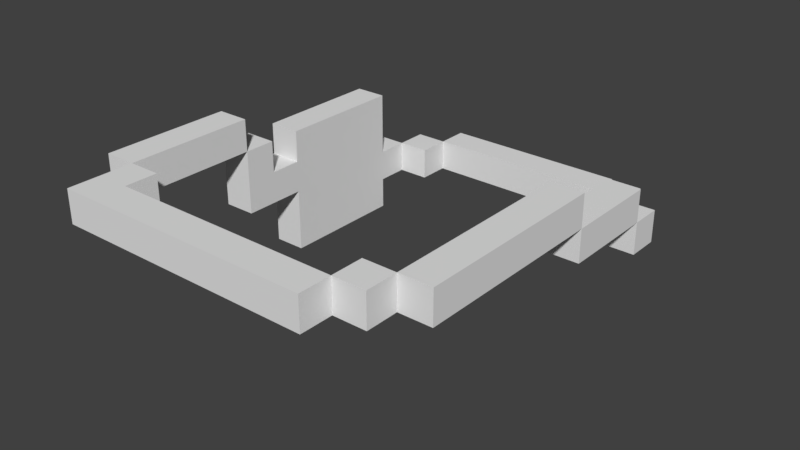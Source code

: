 # Source: Berserker_s_EyePatch.blend  (saved by Blender 2.79.0; exported with 4.5.12 LTS)
import bpy
from mathutils import Matrix  # noqa: F401  (used for matrix-valued properties, if any)

bpy.ops.wm.read_factory_settings(use_empty=True)
scene = bpy.context.scene
scene.name = 'Scene'

# ---- collections
col_collection_1 = bpy.data.collections.new('Collection 1'); scene.collection.children.link(col_collection_1)
col_collection_2 = bpy.data.collections.new('Collection 2'); scene.collection.children.link(col_collection_2)
col_collection_3 = bpy.data.collections.new('Collection 3'); scene.collection.children.link(col_collection_3)
col_collection_4 = bpy.data.collections.new('Collection 4'); scene.collection.children.link(col_collection_4)
col_collection_5 = bpy.data.collections.new('Collection 5'); scene.collection.children.link(col_collection_5)
col_collection_6 = bpy.data.collections.new('Collection 6'); scene.collection.children.link(col_collection_6)
col_collection_7 = bpy.data.collections.new('Collection 7'); scene.collection.children.link(col_collection_7)
col_collection_8 = bpy.data.collections.new('Collection 8'); scene.collection.children.link(col_collection_8)
col_collection_9 = bpy.data.collections.new('Collection 9'); scene.collection.children.link(col_collection_9)
col_collection_10 = bpy.data.collections.new('Collection 10'); scene.collection.children.link(col_collection_10)
col_collection_11 = bpy.data.collections.new('Collection 11'); scene.collection.children.link(col_collection_11)
col_collection_12 = bpy.data.collections.new('Collection 12'); scene.collection.children.link(col_collection_12)
col_collection_13 = bpy.data.collections.new('Collection 13'); scene.collection.children.link(col_collection_13)
col_collection_14 = bpy.data.collections.new('Collection 14'); scene.collection.children.link(col_collection_14)
col_collection_15 = bpy.data.collections.new('Collection 15'); scene.collection.children.link(col_collection_15)
col_collection_16 = bpy.data.collections.new('Collection 16'); scene.collection.children.link(col_collection_16)
col_collection_17 = bpy.data.collections.new('Collection 17'); scene.collection.children.link(col_collection_17)
col_collection_18 = bpy.data.collections.new('Collection 18'); scene.collection.children.link(col_collection_18)
col_collection_19 = bpy.data.collections.new('Collection 19'); scene.collection.children.link(col_collection_19)
col_collection_20 = bpy.data.collections.new('Collection 20'); scene.collection.children.link(col_collection_20)

# ---- world
world_world = bpy.data.worlds.new('World'); scene.world = world_world
world_world.color = (0.05088, 0.05088, 0.05088)
world_world.use_sun_shadow = False
world_world.sun_shadow_jitter_overblur = 0.0
world_world.cycles.sampling_method = 'MANUAL'

# ---- meshes
me_berserker_s_eyepatch = bpy.data.meshes.new("Berserker's EyePatch")
me_berserker_s_eyepatch.from_pydata([(-0.2844, 0.2196, -0.1507), (-0.2844, 0.2196, -0.1007), (-0.2344, 0.2196, -0.1007), (-0.2344, 0.2196, -0.1507), (-0.2844, 0.2696, -0.1007), (-0.2844, 0.2696, -0.05072), (-0.2344, 0.2696, -0.05072), (-0.2344, 0.2696, -0.1007), (-0.2344, 0.3196, -0.1007), (-0.2344, 0.3196, -0.05072), (-0.1844, 0.3196, -0.05072), (-0.1844, 0.3196, -0.1007), (-0.1844, 0.3696, -0.1007), (-0.1844, 0.3696, -0.05072), (-0.1344, 0.3696, -0.05072), (-0.1344, 0.3696, -0.1007), (-0.08445, 0.3696, -0.05072), (-0.08445, 0.3696, -0.1007), (-0.03445, 0.3696, -0.05072), (-0.03445, 0.3696, -0.1007), (0.01555, 0.3696, -0.05072), (0.01555, 0.3696, -0.1007), (0.06555, 0.3696, -0.05072), (0.06555, 0.3696, -0.1007), (0.1156, 0.3696, -0.05072), (0.1156, 0.3696, -0.1007), (0.1156, 0.3196, -0.1007), (0.1156, 0.3196, -0.05072), (0.1656, 0.3196, -0.05072), (0.1656, 0.3196, -0.1007), (-0.2844, 0.2196, -0.05072), (-0.2844, 0.2196, -0.0007162), (-0.2344, 0.2196, -0.0007162), (-0.2344, 0.2196, -0.05072), (0.1656, 0.2696, -0.05072), (0.1656, 0.2696, -0.0007162), (0.2156, 0.2696, -0.0007162), (0.2156, 0.2696, -0.05072), (0.2156, 0.2196, -0.05072), (0.2156, 0.2196, -0.0007162), (0.2656, 0.2196, -0.0007162), (0.2656, 0.2196, -0.05072), (-0.2844, 0.2196, 0.04928), (-0.2344, 0.2196, 0.04928), (-0.2844, -0.03036, -0.0007162), (-0.2844, -0.03036, 0.04928), (-0.2344, -0.03036, 0.04928), (-0.2344, -0.03036, -0.0007162), (0.2156, 0.1696, -0.0007162), (0.2156, 0.1696, 0.04928), (0.2656, 0.1696, 0.04928), (0.2656, 0.1696, -0.0007162), (-0.2844, -0.08036, 0.04928), (-0.2844, -0.08036, 0.09928), (-0.2344, -0.08036, 0.09928), (-0.2344, -0.08036, 0.04928), (-0.2344, -0.2804, 0.04928), (-0.2344, -0.2804, 0.09928), (-0.1844, -0.2804, 0.09928), (-0.1844, -0.2804, 0.04928), (-0.1844, -0.3304, 0.04928), (-0.1844, -0.3304, 0.09928), (-0.1344, -0.3304, 0.09928), (-0.1344, -0.3304, 0.04928), (-0.08445, -0.3304, 0.09928), (-0.08445, -0.3304, 0.04928), (-0.03445, -0.3304, 0.09928), (-0.03445, -0.3304, 0.04928), (0.01555, -0.3304, 0.09928), (0.01555, -0.3304, 0.04928), (0.06555, -0.3304, 0.09928), (0.06555, -0.3304, 0.04928), (0.1156, -0.3304, 0.09928), (0.1156, -0.3304, 0.04928), (0.1656, -0.3304, 0.09928), (0.1656, -0.3304, 0.04928), (0.1656, -0.2804, 0.04928), (0.1656, -0.2804, 0.09928), (0.2156, -0.2804, 0.09928), (0.2156, -0.2804, 0.04928), (0.2156, 0.01964, 0.04928), (0.2156, 0.01964, 0.09928), (0.2656, 0.01964, 0.09928), (0.2656, 0.01964, 0.04928), (-0.2844, 0.01964, -0.1507), (-0.2344, 0.01964, -0.1507), (-0.2344, 0.01964, -0.1007), (-0.2844, 0.01964, -0.1007), (-0.2344, 0.01964, -0.05072), (-0.2844, 0.01964, -0.05072), (-0.1844, 0.2696, -0.1007), (-0.1844, 0.2696, -0.05072), (-0.1344, 0.3196, -0.1007), (-0.1344, 0.3196, -0.05072), (-0.08445, 0.3196, -0.1007), (-0.08445, 0.3196, -0.05072), (-0.03445, 0.3196, -0.1007), (-0.03445, 0.3196, -0.05072), (0.01555, 0.3196, -0.1007), (0.01555, 0.3196, -0.05072), (0.06555, 0.3196, -0.1007), (0.06555, 0.3196, -0.05072), (0.1156, 0.2696, -0.1007), (0.1656, 0.2696, -0.1007), (0.1156, 0.2696, -0.05072), (-0.2844, -0.08036, -0.05072), (-0.2344, -0.08036, -0.05072), (-0.2344, -0.08036, -0.0007162), (-0.2844, -0.08036, -0.0007162), (0.1656, 0.2196, -0.05072), (0.1656, 0.2196, -0.0007162), (0.2156, 0.1696, -0.05072), (0.2656, 0.1696, -0.05072), (-0.2844, 0.01964, -0.0007162), (-0.2344, 0.01964, -0.0007162), (-0.2344, 0.01964, 0.04928), (-0.2844, 0.01964, 0.04928), (0.2156, 0.01964, -0.0007162), (0.2656, 0.01964, -0.0007162), (-0.2844, -0.2804, 0.04928), (-0.2844, -0.2804, 0.09928), (-0.2344, -0.3804, 0.04928), (-0.1844, -0.3804, 0.04928), (-0.1844, -0.3804, 0.09928), (-0.2344, -0.3804, 0.09928), (-0.1344, -0.3804, 0.04928), (-0.1344, -0.3804, 0.09928), (-0.08445, -0.3804, 0.04928), (-0.08445, -0.3804, 0.09928), (-0.03445, -0.3804, 0.04928), (-0.03445, -0.3804, 0.09928), (0.01555, -0.3804, 0.04928), (0.01555, -0.3804, 0.09928), (0.06555, -0.3804, 0.04928), (0.06555, -0.3804, 0.09928), (0.1156, -0.3804, 0.04928), (0.1156, -0.3804, 0.09928), (0.1656, -0.3804, 0.04928), (0.1656, -0.3804, 0.09928), (0.2156, -0.3304, 0.04928), (0.2156, -0.3304, 0.09928), (0.2656, -0.2804, 0.04928), (0.2656, -0.2804, 0.09928), (-0.2844, 0.1696, -0.1507), (-0.2844, 0.1696, -0.1007), (-0.2844, 0.1196, -0.1507), (-0.2844, 0.1196, -0.1007), (-0.2844, 0.06964, -0.1507), (-0.2844, 0.06964, -0.1007), (-0.2844, 0.1696, -0.05072), (-0.2844, 0.1196, -0.05072), (-0.2844, 0.06964, -0.05072), (-0.2844, 0.1696, -0.0007162), (-0.2844, 0.1196, -0.0007162), (-0.2844, 0.06964, -0.0007162), (-0.2844, -0.03036, -0.05072), (-0.2844, 0.1696, 0.04928), (-0.2844, 0.1196, 0.04928), (-0.2844, 0.06964, 0.04928), (0.2156, 0.1196, -0.0007162), (0.2156, 0.1196, 0.04928), (0.2156, 0.06964, -0.0007162), (0.2156, 0.06964, 0.04928), (-0.2844, -0.1304, 0.04928), (-0.2844, -0.1304, 0.09928), (-0.2844, -0.1804, 0.04928), (-0.2844, -0.1804, 0.09928), (-0.2844, -0.2304, 0.04928), (-0.2844, -0.2304, 0.09928), (-0.2344, -0.3304, 0.04928), (-0.2344, -0.3304, 0.09928), (0.2156, -0.03036, 0.04928), (0.2156, -0.03036, 0.09928), (0.2156, -0.08036, 0.04928), (0.2156, -0.08036, 0.09928), (0.2156, -0.1304, 0.04928), (0.2156, -0.1304, 0.09928), (0.2156, -0.1804, 0.04928), (0.2156, -0.1804, 0.09928), (0.2156, -0.2304, 0.04928), (0.2156, -0.2304, 0.09928), (-0.2344, 0.1696, -0.1007), (-0.2344, 0.1696, -0.1507), (-0.2344, 0.1196, -0.1007), (-0.2344, 0.1196, -0.1507), (-0.2344, 0.06964, -0.1007), (-0.2344, 0.06964, -0.1507), (-0.2344, 0.1696, -0.05072), (-0.2344, 0.1196, -0.05072), (-0.2344, 0.06964, -0.05072), (-0.2344, 0.1696, -0.0007162), (-0.2344, 0.1196, -0.0007162), (-0.2344, 0.06964, -0.0007162), (-0.2344, -0.03036, -0.05072), (-0.2344, 0.1696, 0.04928), (-0.2344, 0.1196, 0.04928), (-0.2344, 0.06964, 0.04928), (0.2656, 0.1196, 0.04928), (0.2656, 0.1196, -0.0007162), (0.2656, 0.06964, 0.04928), (0.2656, 0.06964, -0.0007162), (-0.2344, -0.1304, 0.09928), (-0.2344, -0.1304, 0.04928), (-0.2344, -0.1804, 0.09928), (-0.2344, -0.1804, 0.04928), (-0.2344, -0.2304, 0.09928), (-0.2344, -0.2304, 0.04928), (0.2656, -0.03036, 0.09928), (0.2656, -0.03036, 0.04928), (0.2656, -0.08036, 0.09928), (0.2656, -0.08036, 0.04928), (0.2656, -0.1304, 0.09928), (0.2656, -0.1304, 0.04928), (0.2656, -0.1804, 0.09928), (0.2656, -0.1804, 0.04928), (0.2656, -0.2304, 0.09928), (0.2656, -0.2304, 0.04928)], [], [(0, 1, 2, 3), (4, 5, 6, 7), (8, 9, 10, 11), (12, 13, 14, 15), (15, 14, 16, 17), (17, 16, 18, 19), (19, 18, 20, 21), (21, 20, 22, 23), (23, 22, 24, 25), (26, 27, 28, 29), (30, 31, 32, 33), (34, 35, 36, 37), (38, 39, 40, 41), (31, 42, 43, 32), (44, 45, 46, 47), (48, 49, 50, 51), (52, 53, 54, 55), (56, 57, 58, 59), (60, 61, 62, 63), (63, 62, 64, 65), (65, 64, 66, 67), (67, 66, 68, 69), (69, 68, 70, 71), (71, 70, 72, 73), (73, 72, 74, 75), (76, 77, 78, 79), (80, 81, 82, 83), (84, 85, 86, 87), (87, 86, 88, 89), (7, 90, 91, 6), (11, 92, 93, 10), (92, 94, 95, 93), (94, 96, 97, 95), (96, 98, 99, 97), (98, 100, 101, 99), (100, 26, 27, 101), (102, 103, 34, 104), (105, 106, 107, 108), (109, 38, 39, 110), (111, 112, 51, 48), (113, 114, 115, 116), (108, 107, 55, 52), (117, 118, 83, 80), (119, 56, 57, 120), (121, 122, 123, 124), (122, 125, 126, 123), (125, 127, 128, 126), (127, 129, 130, 128), (129, 131, 132, 130), (131, 133, 134, 132), (133, 135, 136, 134), (135, 137, 138, 136), (75, 139, 140, 74), (79, 141, 142, 78), (0, 143, 144, 1), (143, 145, 146, 144), (145, 147, 148, 146), (147, 84, 87, 148), (4, 1, 30, 5), (1, 144, 149, 30), (144, 146, 150, 149), (146, 148, 151, 150), (148, 87, 89, 151), (8, 7, 6, 9), (12, 11, 10, 13), (26, 102, 104, 27), (30, 149, 152, 31), (149, 150, 153, 152), (150, 151, 154, 153), (151, 89, 113, 154), (89, 155, 44, 113), (155, 105, 108, 44), (34, 109, 110, 35), (38, 111, 48, 39), (31, 152, 156, 42), (152, 153, 157, 156), (153, 154, 158, 157), (154, 113, 116, 158), (44, 108, 52, 45), (48, 159, 160, 49), (159, 161, 162, 160), (161, 117, 80, 162), (52, 163, 164, 53), (163, 165, 166, 164), (165, 167, 168, 166), (167, 119, 120, 168), (56, 169, 170, 57), (169, 121, 124, 170), (76, 75, 74, 77), (80, 171, 172, 81), (171, 173, 174, 172), (173, 175, 176, 174), (175, 177, 178, 176), (177, 179, 180, 178), (179, 79, 78, 180), (3, 2, 181, 182), (182, 181, 183, 184), (184, 183, 185, 186), (186, 185, 86, 85), (7, 6, 33, 2), (2, 33, 187, 181), (181, 187, 188, 183), (183, 188, 189, 185), (185, 189, 88, 86), (11, 10, 91, 90), (25, 24, 27, 26), (29, 28, 34, 103), (33, 32, 190, 187), (187, 190, 191, 188), (188, 191, 192, 189), (189, 192, 114, 88), (88, 114, 47, 193), (193, 47, 107, 106), (37, 36, 39, 38), (41, 40, 51, 112), (32, 43, 194, 190), (190, 194, 195, 191), (191, 195, 196, 192), (192, 196, 115, 114), (47, 46, 55, 107), (51, 50, 197, 198), (198, 197, 199, 200), (200, 199, 83, 118), (55, 54, 201, 202), (202, 201, 203, 204), (204, 203, 205, 206), (206, 205, 57, 56), (59, 58, 61, 60), (75, 74, 138, 137), (79, 78, 140, 139), (83, 82, 207, 208), (208, 207, 209, 210), (210, 209, 211, 212), (212, 211, 213, 214), (214, 213, 215, 216), (216, 215, 142, 141), (0, 3, 182, 143), (143, 182, 184, 145), (145, 184, 186, 147), (147, 186, 85, 84), (4, 7, 2, 1), (8, 11, 90, 7), (12, 15, 92, 11), (15, 17, 94, 92), (17, 19, 96, 94), (19, 21, 98, 96), (21, 23, 100, 98), (23, 25, 26, 100), (26, 29, 103, 102), (89, 88, 193, 155), (155, 193, 106, 105), (34, 37, 38, 109), (38, 41, 112, 111), (48, 51, 198, 159), (159, 198, 200, 161), (161, 200, 118, 117), (52, 55, 202, 163), (163, 202, 204, 165), (165, 204, 206, 167), (167, 206, 56, 119), (56, 59, 60, 169), (169, 60, 122, 121), (60, 63, 125, 122), (63, 65, 127, 125), (65, 67, 129, 127), (67, 69, 131, 129), (69, 71, 133, 131), (71, 73, 135, 133), (73, 75, 137, 135), (76, 79, 139, 75), (80, 83, 208, 171), (171, 208, 210, 173), (173, 210, 212, 175), (175, 212, 214, 177), (177, 214, 216, 179), (179, 216, 141, 79), (5, 30, 33, 6), (9, 6, 91, 10), (13, 10, 93, 14), (14, 93, 95, 16), (16, 95, 97, 18), (18, 97, 99, 20), (20, 99, 101, 22), (22, 101, 27, 24), (27, 104, 34, 28), (113, 44, 47, 114), (35, 110, 39, 36), (39, 48, 51, 40), (42, 156, 194, 43), (156, 157, 195, 194), (157, 158, 196, 195), (158, 116, 115, 196), (45, 52, 55, 46), (49, 160, 197, 50), (160, 162, 199, 197), (162, 80, 83, 199), (53, 164, 201, 54), (164, 166, 203, 201), (166, 168, 205, 203), (168, 120, 57, 205), (57, 170, 61, 58), (170, 124, 123, 61), (61, 123, 126, 62), (62, 126, 128, 64), (64, 128, 130, 66), (66, 130, 132, 68), (68, 132, 134, 70), (70, 134, 136, 72), (72, 136, 138, 74), (77, 74, 140, 78), (81, 172, 207, 82), (172, 174, 209, 207), (174, 176, 211, 209), (176, 178, 213, 211), (178, 180, 215, 213), (180, 78, 142, 215)])
_ca = me_berserker_s_eyepatch.color_attributes.new('Col', 'BYTE_COLOR', 'CORNER')
_ca.data.foreach_set('color', [0.2542, 0.003347, 0.0, 1.0, 0.2542, 0.003347, 0.0, 1.0, 0.2542, 0.003347, 0.0, 1.0, 0.2542, 0.003347, 0.0, 1.0, 0.3663, 0.03689, 0.0, 1.0, 0.3663, 0.03689, 0.0, 1.0, 0.3663, 0.03689, 0.0, 1.0, 0.3663, 0.03689, 0.0, 1.0, 0.3663, 0.03689, 0.0, 1.0, 0.3663, 0.03689, 0.0, 1.0, 0.3663, 0.03689, 0.0, 1.0, 0.3663, 0.03689, 0.0, 1.0, 0.3663, 0.03689, 0.0, 1.0, 0.3663, 0.03689, 0.0, 1.0, 0.3663, 0.03689, 0.0, 1.0, 0.3663, 0.03689, 0.0, 1.0, 0.3663, 0.03689, 0.0, 1.0, 0.3663, 0.03689, 0.0, 1.0, 0.3663, 0.03689, 0.0, 1.0, 0.3663, 0.03689, 0.0, 1.0, 0.3663, 0.03689, 0.0, 1.0, 0.3663, 0.03689, 0.0, 1.0, 0.3663, 0.03689, 0.0, 1.0, 0.3663, 0.03689, 0.0, 1.0, 0.3663, 0.03689, 0.0, 1.0, 0.3663, 0.03689, 0.0, 1.0, 0.3663, 0.03689, 0.0, 1.0, 0.3663, 0.03689, 0.0, 1.0, 0.3663, 0.03689, 0.0, 1.0, 0.3663, 0.03689, 0.0, 1.0, 0.3663, 0.03689, 0.0, 1.0, 0.3663, 0.03689, 0.0, 1.0, 0.3663, 0.03689, 0.0, 1.0, 0.3663, 0.03689, 0.0, 1.0, 0.3663, 0.03689, 0.0, 1.0, 0.3663, 0.03689, 0.0, 1.0, 0.3663, 0.03689, 0.0, 1.0, 0.3663, 0.03689, 0.0, 1.0, 0.3663, 0.03689, 0.0, 1.0, 0.3663, 0.03689, 0.0, 1.0, 0.3663, 0.03689, 0.0, 1.0, 0.3663, 0.03689, 0.0, 1.0, 0.3663, 0.03689, 0.0, 1.0, 0.3663, 0.03689, 0.0, 1.0, 0.3663, 0.03689, 0.0, 1.0, 0.3663, 0.03689, 0.0, 1.0, 0.3663, 0.03689, 0.0, 1.0, 0.3663, 0.03689, 0.0, 1.0, 0.3663, 0.03689, 0.0, 1.0, 0.3663, 0.03689, 0.0, 1.0, 0.3663, 0.03689, 0.0, 1.0, 0.3663, 0.03689, 0.0, 1.0, 0.2542, 0.003347, 0.0, 1.0, 0.2542, 0.003347, 0.0, 1.0, 0.2542, 0.003347, 0.0, 1.0, 0.2542, 0.003347, 0.0, 1.0, 0.3663, 0.03689, 0.0, 1.0, 0.3663, 0.03689, 0.0, 1.0, 0.3663, 0.03689, 0.0, 1.0, 0.3663, 0.03689, 0.0, 1.0, 0.3663, 0.03689, 0.0, 1.0, 0.3663, 0.03689, 0.0, 1.0, 0.3663, 0.03689, 0.0, 1.0, 0.3663, 0.03689, 0.0, 1.0, 0.3663, 0.03689, 0.0, 1.0, 0.3663, 0.03689, 0.0, 1.0, 0.3663, 0.03689, 0.0, 1.0, 0.3663, 0.03689, 0.0, 1.0, 0.3663, 0.03689, 0.0, 1.0, 0.3663, 0.03689, 0.0, 1.0, 0.3663, 0.03689, 0.0, 1.0, 0.3663, 0.03689, 0.0, 1.0, 0.3663, 0.03689, 0.0, 1.0, 0.3663, 0.03689, 0.0, 1.0, 0.3663, 0.03689, 0.0, 1.0, 0.3663, 0.03689, 0.0, 1.0, 0.3663, 0.03689, 0.0, 1.0, 0.3663, 0.03689, 0.0, 1.0, 0.3663, 0.03689, 0.0, 1.0, 0.3663, 0.03689, 0.0, 1.0, 0.3663, 0.03689, 0.0, 1.0, 0.3663, 0.03689, 0.0, 1.0, 0.3663, 0.03689, 0.0, 1.0, 0.3663, 0.03689, 0.0, 1.0, 0.3663, 0.03689, 0.0, 1.0, 0.3663, 0.03689, 0.0, 1.0, 0.3663, 0.03689, 0.0, 1.0, 0.3663, 0.03689, 0.0, 1.0, 0.3663, 0.03689, 0.0, 1.0, 0.3663, 0.03689, 0.0, 1.0, 0.3663, 0.03689, 0.0, 1.0, 0.3663, 0.03689, 0.0, 1.0, 0.3663, 0.03689, 0.0, 1.0, 0.3663, 0.03689, 0.0, 1.0, 0.3663, 0.03689, 0.0, 1.0, 0.3663, 0.03689, 0.0, 1.0, 0.3663, 0.03689, 0.0, 1.0, 0.3663, 0.03689, 0.0, 1.0, 0.3663, 0.03689, 0.0, 1.0, 0.3663, 0.03689, 0.0, 1.0, 0.3663, 0.03689, 0.0, 1.0, 0.3663, 0.03689, 0.0, 1.0, 0.3663, 0.03689, 0.0, 1.0, 0.3663, 0.03689, 0.0, 1.0, 0.3663, 0.03689, 0.0, 1.0, 0.3663, 0.03689, 0.0, 1.0, 0.3663, 0.03689, 0.0, 1.0, 0.3663, 0.03689, 0.0, 1.0, 0.2542, 0.003347, 0.0, 1.0, 0.2542, 0.003347, 0.0, 1.0, 0.2542, 0.003347, 0.0, 1.0, 0.2542, 0.003347, 0.0, 1.0, 0.3663, 0.03689, 0.0, 1.0, 0.3663, 0.03689, 0.0, 1.0, 0.3663, 0.03689, 0.0, 1.0, 0.3663, 0.03689, 0.0, 1.0, 0.3663, 0.03689, 0.0, 1.0, 0.3663, 0.03689, 0.0, 1.0, 0.3663, 0.03689, 0.0, 1.0, 0.3663, 0.03689, 0.0, 1.0, 0.3663, 0.03689, 0.0, 1.0, 0.3663, 0.03689, 0.0, 1.0, 0.3663, 0.03689, 0.0, 1.0, 0.3663, 0.03689, 0.0, 1.0, 0.3663, 0.03689, 0.0, 1.0, 0.3663, 0.03689, 0.0, 1.0, 0.3663, 0.03689, 0.0, 1.0, 0.3663, 0.03689, 0.0, 1.0, 0.3663, 0.03689, 0.0, 1.0, 0.3663, 0.03689, 0.0, 1.0, 0.3663, 0.03689, 0.0, 1.0, 0.3663, 0.03689, 0.0, 1.0, 0.3663, 0.03689, 0.0, 1.0, 0.3663, 0.03689, 0.0, 1.0, 0.3663, 0.03689, 0.0, 1.0, 0.3663, 0.03689, 0.0, 1.0, 0.3663, 0.03689, 0.0, 1.0, 0.3663, 0.03689, 0.0, 1.0, 0.3663, 0.03689, 0.0, 1.0, 0.3663, 0.03689, 0.0, 1.0, 0.3663, 0.03689, 0.0, 1.0, 0.3663, 0.03689, 0.0, 1.0, 0.3663, 0.03689, 0.0, 1.0, 0.3663, 0.03689, 0.0, 1.0, 0.3663, 0.03689, 0.0, 1.0, 0.3663, 0.03689, 0.0, 1.0, 0.3663, 0.03689, 0.0, 1.0, 0.3663, 0.03689, 0.0, 1.0, 0.3663, 0.03689, 0.0, 1.0, 0.3663, 0.03689, 0.0, 1.0, 0.3663, 0.03689, 0.0, 1.0, 0.3663, 0.03689, 0.0, 1.0, 0.3663, 0.03689, 0.0, 1.0, 0.3663, 0.03689, 0.0, 1.0, 0.3663, 0.03689, 0.0, 1.0, 0.3663, 0.03689, 0.0, 1.0, 0.3663, 0.03689, 0.0, 1.0, 0.3663, 0.03689, 0.0, 1.0, 0.3663, 0.03689, 0.0, 1.0, 0.3663, 0.03689, 0.0, 1.0, 0.2542, 0.003347, 0.0, 1.0, 0.2542, 0.003347, 0.0, 1.0, 0.2542, 0.003347, 0.0, 1.0, 0.2542, 0.003347, 0.0, 1.0, 0.3663, 0.03689, 0.0, 1.0, 0.3663, 0.03689, 0.0, 1.0, 0.3663, 0.03689, 0.0, 1.0, 0.3663, 0.03689, 0.0, 1.0, 0.3663, 0.03689, 0.0, 1.0, 0.3663, 0.03689, 0.0, 1.0, 0.3663, 0.03689, 0.0, 1.0, 0.3663, 0.03689, 0.0, 1.0, 0.3663, 0.03689, 0.0, 1.0, 0.3663, 0.03689, 0.0, 1.0, 0.3663, 0.03689, 0.0, 1.0, 0.3663, 0.03689, 0.0, 1.0, 0.3663, 0.03689, 0.0, 1.0, 0.3663, 0.03689, 0.0, 1.0, 0.3663, 0.03689, 0.0, 1.0, 0.3663, 0.03689, 0.0, 1.0, 0.3663, 0.03689, 0.0, 1.0, 0.3663, 0.03689, 0.0, 1.0, 0.3663, 0.03689, 0.0, 1.0, 0.3663, 0.03689, 0.0, 1.0, 0.3663, 0.03689, 0.0, 1.0, 0.3663, 0.03689, 0.0, 1.0, 0.3663, 0.03689, 0.0, 1.0, 0.3663, 0.03689, 0.0, 1.0, 0.3663, 0.03689, 0.0, 1.0, 0.3663, 0.03689, 0.0, 1.0, 0.3663, 0.03689, 0.0, 1.0, 0.3663, 0.03689, 0.0, 1.0, 0.3663, 0.03689, 0.0, 1.0, 0.3663, 0.03689, 0.0, 1.0, 0.3663, 0.03689, 0.0, 1.0, 0.3663, 0.03689, 0.0, 1.0, 0.3663, 0.03689, 0.0, 1.0, 0.3663, 0.03689, 0.0, 1.0, 0.3663, 0.03689, 0.0, 1.0, 0.3663, 0.03689, 0.0, 1.0, 0.3663, 0.03689, 0.0, 1.0, 0.3663, 0.03689, 0.0, 1.0, 0.3663, 0.03689, 0.0, 1.0, 0.3663, 0.03689, 0.0, 1.0, 0.3663, 0.03689, 0.0, 1.0, 0.3663, 0.03689, 0.0, 1.0, 0.3663, 0.03689, 0.0, 1.0, 0.3663, 0.03689, 0.0, 1.0, 0.3663, 0.03689, 0.0, 1.0, 0.3663, 0.03689, 0.0, 1.0, 0.3663, 0.03689, 0.0, 1.0, 0.3663, 0.03689, 0.0, 1.0, 0.3663, 0.03689, 0.0, 1.0, 0.3663, 0.03689, 0.0, 1.0, 0.3663, 0.03689, 0.0, 1.0, 0.3663, 0.03689, 0.0, 1.0, 0.2542, 0.003347, 0.0, 1.0, 0.2542, 0.003347, 0.0, 1.0, 0.2542, 0.003347, 0.0, 1.0, 0.2542, 0.003347, 0.0, 1.0, 0.3663, 0.03689, 0.0, 1.0, 0.3663, 0.03689, 0.0, 1.0, 0.3663, 0.03689, 0.0, 1.0, 0.3663, 0.03689, 0.0, 1.0, 0.3663, 0.03689, 0.0, 1.0, 0.3663, 0.03689, 0.0, 1.0, 0.3663, 0.03689, 0.0, 1.0, 0.3663, 0.03689, 0.0, 1.0, 0.2542, 0.003347, 0.0, 1.0, 0.2542, 0.003347, 0.0, 1.0, 0.2542, 0.003347, 0.0, 1.0, 0.2542, 0.003347, 0.0, 1.0, 0.3663, 0.03689, 0.0, 1.0, 0.3663, 0.03689, 0.0, 1.0, 0.3663, 0.03689, 0.0, 1.0, 0.3663, 0.03689, 0.0, 1.0, 0.3663, 0.03689, 0.0, 1.0, 0.3663, 0.03689, 0.0, 1.0, 0.3663, 0.03689, 0.0, 1.0, 0.3663, 0.03689, 0.0, 1.0, 0.2542, 0.003347, 0.0, 1.0, 0.2542, 0.003347, 0.0, 1.0, 0.2542, 0.003347, 0.0, 1.0, 0.2542, 0.003347, 0.0, 1.0, 0.2874, 0.0006071, 0.0, 1.0, 0.2874, 0.0006071, 0.0, 1.0, 0.2874, 0.0006071, 0.0, 1.0, 0.2874, 0.0006071, 0.0, 1.0, 0.3663, 0.03689, 0.0, 1.0, 0.3663, 0.03689, 0.0, 1.0, 0.3663, 0.03689, 0.0, 1.0, 0.3663, 0.03689, 0.0, 1.0, 0.3663, 0.03689, 0.0, 1.0, 0.3663, 0.03689, 0.0, 1.0, 0.3663, 0.03689, 0.0, 1.0, 0.3663, 0.03689, 0.0, 1.0, 0.3663, 0.03689, 0.0, 1.0, 0.3663, 0.03689, 0.0, 1.0, 0.3663, 0.03689, 0.0, 1.0, 0.3663, 0.03689, 0.0, 1.0, 0.3663, 0.03689, 0.0, 1.0, 0.3663, 0.03689, 0.0, 1.0, 0.3663, 0.03689, 0.0, 1.0, 0.3663, 0.03689, 0.0, 1.0, 0.3663, 0.03689, 0.0, 1.0, 0.3663, 0.03689, 0.0, 1.0, 0.3663, 0.03689, 0.0, 1.0, 0.3663, 0.03689, 0.0, 1.0, 0.2874, 0.0006071, 0.0, 1.0, 0.2874, 0.0006071, 0.0, 1.0, 0.2874, 0.0006071, 0.0, 1.0, 0.2874, 0.0006071, 0.0, 1.0, 0.2542, 0.003347, 0.0, 1.0, 0.2542, 0.003347, 0.0, 1.0, 0.2542, 0.003347, 0.0, 1.0, 0.2542, 0.003347, 0.0, 1.0, 0.3663, 0.03689, 0.0, 1.0, 0.3663, 0.03689, 0.0, 1.0, 0.3663, 0.03689, 0.0, 1.0, 0.3663, 0.03689, 0.0, 1.0, 0.3663, 0.03689, 0.0, 1.0, 0.3663, 0.03689, 0.0, 1.0, 0.3663, 0.03689, 0.0, 1.0, 0.3663, 0.03689, 0.0, 1.0, 0.3663, 0.03689, 0.0, 1.0, 0.3663, 0.03689, 0.0, 1.0, 0.3663, 0.03689, 0.0, 1.0, 0.3663, 0.03689, 0.0, 1.0, 0.3663, 0.03689, 0.0, 1.0, 0.3663, 0.03689, 0.0, 1.0, 0.3663, 0.03689, 0.0, 1.0, 0.3663, 0.03689, 0.0, 1.0, 0.3663, 0.03689, 0.0, 1.0, 0.3663, 0.03689, 0.0, 1.0, 0.3663, 0.03689, 0.0, 1.0, 0.3663, 0.03689, 0.0, 1.0, 0.2542, 0.003347, 0.0, 1.0, 0.2542, 0.003347, 0.0, 1.0, 0.2542, 0.003347, 0.0, 1.0, 0.2542, 0.003347, 0.0, 1.0, 0.3663, 0.03689, 0.0, 1.0, 0.3663, 0.03689, 0.0, 1.0, 0.3663, 0.03689, 0.0, 1.0, 0.3663, 0.03689, 0.0, 1.0, 0.3663, 0.03689, 0.0, 1.0, 0.3663, 0.03689, 0.0, 1.0, 0.3663, 0.03689, 0.0, 1.0, 0.3663, 0.03689, 0.0, 1.0, 0.2542, 0.003347, 0.0, 1.0, 0.2542, 0.003347, 0.0, 1.0, 0.2542, 0.003347, 0.0, 1.0, 0.2542, 0.003347, 0.0, 1.0, 0.3663, 0.03689, 0.0, 1.0, 0.3663, 0.03689, 0.0, 1.0, 0.3663, 0.03689, 0.0, 1.0, 0.3663, 0.03689, 0.0, 1.0, 0.3663, 0.03689, 0.0, 1.0, 0.3663, 0.03689, 0.0, 1.0, 0.3663, 0.03689, 0.0, 1.0, 0.3663, 0.03689, 0.0, 1.0, 0.3663, 0.03689, 0.0, 1.0, 0.3663, 0.03689, 0.0, 1.0, 0.3663, 0.03689, 0.0, 1.0, 0.3663, 0.03689, 0.0, 1.0, 0.3663, 0.03689, 0.0, 1.0, 0.3663, 0.03689, 0.0, 1.0, 0.3663, 0.03689, 0.0, 1.0, 0.3663, 0.03689, 0.0, 1.0, 0.3663, 0.03689, 0.0, 1.0, 0.3663, 0.03689, 0.0, 1.0, 0.3663, 0.03689, 0.0, 1.0, 0.3663, 0.03689, 0.0, 1.0, 0.3663, 0.03689, 0.0, 1.0, 0.3663, 0.03689, 0.0, 1.0, 0.3663, 0.03689, 0.0, 1.0, 0.3663, 0.03689, 0.0, 1.0, 0.3663, 0.03689, 0.0, 1.0, 0.3663, 0.03689, 0.0, 1.0, 0.3663, 0.03689, 0.0, 1.0, 0.3663, 0.03689, 0.0, 1.0, 0.3663, 0.03689, 0.0, 1.0, 0.3663, 0.03689, 0.0, 1.0, 0.3663, 0.03689, 0.0, 1.0, 0.3663, 0.03689, 0.0, 1.0, 0.3663, 0.03689, 0.0, 1.0, 0.3663, 0.03689, 0.0, 1.0, 0.3663, 0.03689, 0.0, 1.0, 0.3663, 0.03689, 0.0, 1.0, 0.3663, 0.03689, 0.0, 1.0, 0.3663, 0.03689, 0.0, 1.0, 0.3663, 0.03689, 0.0, 1.0, 0.3663, 0.03689, 0.0, 1.0, 0.3663, 0.03689, 0.0, 1.0, 0.3663, 0.03689, 0.0, 1.0, 0.3663, 0.03689, 0.0, 1.0, 0.3663, 0.03689, 0.0, 1.0, 0.3663, 0.03689, 0.0, 1.0, 0.3663, 0.03689, 0.0, 1.0, 0.3663, 0.03689, 0.0, 1.0, 0.3663, 0.03689, 0.0, 1.0, 0.3663, 0.03689, 0.0, 1.0, 0.3663, 0.03689, 0.0, 1.0, 0.3663, 0.03689, 0.0, 1.0, 0.3663, 0.03689, 0.0, 1.0, 0.3663, 0.03689, 0.0, 1.0, 0.3663, 0.03689, 0.0, 1.0, 0.3663, 0.03689, 0.0, 1.0, 0.3663, 0.03689, 0.0, 1.0, 0.3663, 0.03689, 0.0, 1.0, 0.3663, 0.03689, 0.0, 1.0, 0.3663, 0.03689, 0.0, 1.0, 0.3663, 0.03689, 0.0, 1.0, 0.3663, 0.03689, 0.0, 1.0, 0.3663, 0.03689, 0.0, 1.0, 0.3663, 0.03689, 0.0, 1.0, 0.3663, 0.03689, 0.0, 1.0, 0.3663, 0.03689, 0.0, 1.0, 0.3663, 0.03689, 0.0, 1.0, 0.3663, 0.03689, 0.0, 1.0, 0.3663, 0.03689, 0.0, 1.0, 0.2542, 0.003347, 0.0, 1.0, 0.2542, 0.003347, 0.0, 1.0, 0.2542, 0.003347, 0.0, 1.0, 0.2542, 0.003347, 0.0, 1.0, 0.3663, 0.03689, 0.0, 1.0, 0.3663, 0.03689, 0.0, 1.0, 0.3663, 0.03689, 0.0, 1.0, 0.3663, 0.03689, 0.0, 1.0, 0.3663, 0.03689, 0.0, 1.0, 0.3663, 0.03689, 0.0, 1.0, 0.3663, 0.03689, 0.0, 1.0, 0.3663, 0.03689, 0.0, 1.0, 0.2542, 0.003347, 0.0, 1.0, 0.2542, 0.003347, 0.0, 1.0, 0.2542, 0.003347, 0.0, 1.0, 0.2542, 0.003347, 0.0, 1.0, 0.3663, 0.03689, 0.0, 1.0, 0.3663, 0.03689, 0.0, 1.0, 0.3663, 0.03689, 0.0, 1.0, 0.3663, 0.03689, 0.0, 1.0, 0.3663, 0.03689, 0.0, 1.0, 0.3663, 0.03689, 0.0, 1.0, 0.3663, 0.03689, 0.0, 1.0, 0.3663, 0.03689, 0.0, 1.0, 0.2542, 0.003347, 0.0, 1.0, 0.2542, 0.003347, 0.0, 1.0, 0.2542, 0.003347, 0.0, 1.0, 0.2542, 0.003347, 0.0, 1.0, 0.2874, 0.0006071, 0.0, 1.0, 0.2874, 0.0006071, 0.0, 1.0, 0.2874, 0.0006071, 0.0, 1.0, 0.2874, 0.0006071, 0.0, 1.0, 0.3663, 0.03689, 0.0, 1.0, 0.3663, 0.03689, 0.0, 1.0, 0.3663, 0.03689, 0.0, 1.0, 0.3663, 0.03689, 0.0, 1.0, 0.3663, 0.03689, 0.0, 1.0, 0.3663, 0.03689, 0.0, 1.0, 0.3663, 0.03689, 0.0, 1.0, 0.3663, 0.03689, 0.0, 1.0, 0.3663, 0.03689, 0.0, 1.0, 0.3663, 0.03689, 0.0, 1.0, 0.3663, 0.03689, 0.0, 1.0, 0.3663, 0.03689, 0.0, 1.0, 0.3663, 0.03689, 0.0, 1.0, 0.3663, 0.03689, 0.0, 1.0, 0.3663, 0.03689, 0.0, 1.0, 0.3663, 0.03689, 0.0, 1.0, 0.3663, 0.03689, 0.0, 1.0, 0.3663, 0.03689, 0.0, 1.0, 0.3663, 0.03689, 0.0, 1.0, 0.3663, 0.03689, 0.0, 1.0, 0.2874, 0.0006071, 0.0, 1.0, 0.2874, 0.0006071, 0.0, 1.0, 0.2874, 0.0006071, 0.0, 1.0, 0.2874, 0.0006071, 0.0, 1.0, 0.2542, 0.003347, 0.0, 1.0, 0.2542, 0.003347, 0.0, 1.0, 0.2542, 0.003347, 0.0, 1.0, 0.2542, 0.003347, 0.0, 1.0, 0.3663, 0.03689, 0.0, 1.0, 0.3663, 0.03689, 0.0, 1.0, 0.3663, 0.03689, 0.0, 1.0, 0.3663, 0.03689, 0.0, 1.0, 0.3663, 0.03689, 0.0, 1.0, 0.3663, 0.03689, 0.0, 1.0, 0.3663, 0.03689, 0.0, 1.0, 0.3663, 0.03689, 0.0, 1.0, 0.3663, 0.03689, 0.0, 1.0, 0.3663, 0.03689, 0.0, 1.0, 0.3663, 0.03689, 0.0, 1.0, 0.3663, 0.03689, 0.0, 1.0, 0.3663, 0.03689, 0.0, 1.0, 0.3663, 0.03689, 0.0, 1.0, 0.3663, 0.03689, 0.0, 1.0, 0.3663, 0.03689, 0.0, 1.0, 0.3663, 0.03689, 0.0, 1.0, 0.3663, 0.03689, 0.0, 1.0, 0.3663, 0.03689, 0.0, 1.0, 0.3663, 0.03689, 0.0, 1.0, 0.2542, 0.003347, 0.0, 1.0, 0.2542, 0.003347, 0.0, 1.0, 0.2542, 0.003347, 0.0, 1.0, 0.2542, 0.003347, 0.0, 1.0, 0.3663, 0.03689, 0.0, 1.0, 0.3663, 0.03689, 0.0, 1.0, 0.3663, 0.03689, 0.0, 1.0, 0.3663, 0.03689, 0.0, 1.0, 0.3663, 0.03689, 0.0, 1.0, 0.3663, 0.03689, 0.0, 1.0, 0.3663, 0.03689, 0.0, 1.0, 0.3663, 0.03689, 0.0, 1.0, 0.2542, 0.003347, 0.0, 1.0, 0.2542, 0.003347, 0.0, 1.0, 0.2542, 0.003347, 0.0, 1.0, 0.2542, 0.003347, 0.0, 1.0, 0.3663, 0.03689, 0.0, 1.0, 0.3663, 0.03689, 0.0, 1.0, 0.3663, 0.03689, 0.0, 1.0, 0.3663, 0.03689, 0.0, 1.0, 0.3663, 0.03689, 0.0, 1.0, 0.3663, 0.03689, 0.0, 1.0, 0.3663, 0.03689, 0.0, 1.0, 0.3663, 0.03689, 0.0, 1.0, 0.3663, 0.03689, 0.0, 1.0, 0.3663, 0.03689, 0.0, 1.0, 0.3663, 0.03689, 0.0, 1.0, 0.3663, 0.03689, 0.0, 1.0, 0.3663, 0.03689, 0.0, 1.0, 0.3663, 0.03689, 0.0, 1.0, 0.3663, 0.03689, 0.0, 1.0, 0.3663, 0.03689, 0.0, 1.0, 0.3663, 0.03689, 0.0, 1.0, 0.3663, 0.03689, 0.0, 1.0, 0.3663, 0.03689, 0.0, 1.0, 0.3663, 0.03689, 0.0, 1.0, 0.3663, 0.03689, 0.0, 1.0, 0.3663, 0.03689, 0.0, 1.0, 0.3663, 0.03689, 0.0, 1.0, 0.3663, 0.03689, 0.0, 1.0, 0.3663, 0.03689, 0.0, 1.0, 0.3663, 0.03689, 0.0, 1.0, 0.3663, 0.03689, 0.0, 1.0, 0.3663, 0.03689, 0.0, 1.0, 0.3663, 0.03689, 0.0, 1.0, 0.3663, 0.03689, 0.0, 1.0, 0.3663, 0.03689, 0.0, 1.0, 0.3663, 0.03689, 0.0, 1.0, 0.3663, 0.03689, 0.0, 1.0, 0.3663, 0.03689, 0.0, 1.0, 0.3663, 0.03689, 0.0, 1.0, 0.3663, 0.03689, 0.0, 1.0, 0.3663, 0.03689, 0.0, 1.0, 0.3663, 0.03689, 0.0, 1.0, 0.3663, 0.03689, 0.0, 1.0, 0.3663, 0.03689, 0.0, 1.0, 0.3663, 0.03689, 0.0, 1.0, 0.3663, 0.03689, 0.0, 1.0, 0.3663, 0.03689, 0.0, 1.0, 0.3663, 0.03689, 0.0, 1.0, 0.3663, 0.03689, 0.0, 1.0, 0.3663, 0.03689, 0.0, 1.0, 0.3663, 0.03689, 0.0, 1.0, 0.3663, 0.03689, 0.0, 1.0, 0.3663, 0.03689, 0.0, 1.0, 0.3663, 0.03689, 0.0, 1.0, 0.3663, 0.03689, 0.0, 1.0, 0.3663, 0.03689, 0.0, 1.0, 0.3663, 0.03689, 0.0, 1.0, 0.3663, 0.03689, 0.0, 1.0, 0.3663, 0.03689, 0.0, 1.0, 0.3663, 0.03689, 0.0, 1.0, 0.3663, 0.03689, 0.0, 1.0, 0.3663, 0.03689, 0.0, 1.0, 0.3663, 0.03689, 0.0, 1.0, 0.3663, 0.03689, 0.0, 1.0, 0.3663, 0.03689, 0.0, 1.0, 0.3663, 0.03689, 0.0, 1.0, 0.3663, 0.03689, 0.0, 1.0, 0.3663, 0.03689, 0.0, 1.0, 0.3663, 0.03689, 0.0, 1.0, 0.3663, 0.03689, 0.0, 1.0, 0.3663, 0.03689, 0.0, 1.0, 0.3663, 0.03689, 0.0, 1.0, 0.2542, 0.003347, 0.0, 1.0, 0.2542, 0.003347, 0.0, 1.0, 0.2542, 0.003347, 0.0, 1.0, 0.2542, 0.003347, 0.0, 1.0, 0.3663, 0.03689, 0.0, 1.0, 0.3663, 0.03689, 0.0, 1.0, 0.3663, 0.03689, 0.0, 1.0, 0.3663, 0.03689, 0.0, 1.0, 0.3663, 0.03689, 0.0, 1.0, 0.3663, 0.03689, 0.0, 1.0, 0.3663, 0.03689, 0.0, 1.0, 0.3663, 0.03689, 0.0, 1.0, 0.2542, 0.003347, 0.0, 1.0, 0.2542, 0.003347, 0.0, 1.0, 0.2542, 0.003347, 0.0, 1.0, 0.2542, 0.003347, 0.0, 1.0, 0.3663, 0.03689, 0.0, 1.0, 0.3663, 0.03689, 0.0, 1.0, 0.3663, 0.03689, 0.0, 1.0, 0.3663, 0.03689, 0.0, 1.0, 0.3663, 0.03689, 0.0, 1.0, 0.3663, 0.03689, 0.0, 1.0, 0.3663, 0.03689, 0.0, 1.0, 0.3663, 0.03689, 0.0, 1.0, 0.3663, 0.03689, 0.0, 1.0, 0.3663, 0.03689, 0.0, 1.0, 0.3663, 0.03689, 0.0, 1.0, 0.3663, 0.03689, 0.0, 1.0, 0.3663, 0.03689, 0.0, 1.0, 0.3663, 0.03689, 0.0, 1.0, 0.3663, 0.03689, 0.0, 1.0, 0.3663, 0.03689, 0.0, 1.0, 0.3663, 0.03689, 0.0, 1.0, 0.3663, 0.03689, 0.0, 1.0, 0.3663, 0.03689, 0.0, 1.0, 0.3663, 0.03689, 0.0, 1.0, 0.3663, 0.03689, 0.0, 1.0, 0.3663, 0.03689, 0.0, 1.0, 0.3663, 0.03689, 0.0, 1.0, 0.3663, 0.03689, 0.0, 1.0, 0.3663, 0.03689, 0.0, 1.0, 0.3663, 0.03689, 0.0, 1.0, 0.3663, 0.03689, 0.0, 1.0, 0.3663, 0.03689, 0.0, 1.0, 0.3663, 0.03689, 0.0, 1.0, 0.3663, 0.03689, 0.0, 1.0, 0.3663, 0.03689, 0.0, 1.0, 0.3663, 0.03689, 0.0, 1.0, 0.3663, 0.03689, 0.0, 1.0, 0.3663, 0.03689, 0.0, 1.0, 0.3663, 0.03689, 0.0, 1.0, 0.3663, 0.03689, 0.0, 1.0, 0.3663, 0.03689, 0.0, 1.0, 0.3663, 0.03689, 0.0, 1.0, 0.3663, 0.03689, 0.0, 1.0, 0.3663, 0.03689, 0.0, 1.0, 0.3663, 0.03689, 0.0, 1.0, 0.3663, 0.03689, 0.0, 1.0, 0.3663, 0.03689, 0.0, 1.0, 0.3663, 0.03689, 0.0, 1.0, 0.3663, 0.03689, 0.0, 1.0, 0.3663, 0.03689, 0.0, 1.0, 0.3663, 0.03689, 0.0, 1.0, 0.3663, 0.03689, 0.0, 1.0, 0.3663, 0.03689, 0.0, 1.0, 0.3663, 0.03689, 0.0, 1.0, 0.3663, 0.03689, 0.0, 1.0, 0.3663, 0.03689, 0.0, 1.0, 0.3663, 0.03689, 0.0, 1.0, 0.3663, 0.03689, 0.0, 1.0, 0.3663, 0.03689, 0.0, 1.0, 0.3663, 0.03689, 0.0, 1.0, 0.3663, 0.03689, 0.0, 1.0, 0.3663, 0.03689, 0.0, 1.0, 0.3663, 0.03689, 0.0, 1.0, 0.3663, 0.03689, 0.0, 1.0, 0.3663, 0.03689, 0.0, 1.0, 0.3663, 0.03689, 0.0, 1.0, 0.3663, 0.03689, 0.0, 1.0, 0.3663, 0.03689, 0.0, 1.0, 0.3663, 0.03689, 0.0, 1.0, 0.3663, 0.03689, 0.0, 1.0, 0.3663, 0.03689, 0.0, 1.0, 0.3663, 0.03689, 0.0, 1.0, 0.3663, 0.03689, 0.0, 1.0, 0.3663, 0.03689, 0.0, 1.0, 0.3663, 0.03689, 0.0, 1.0, 0.3663, 0.03689, 0.0, 1.0, 0.3663, 0.03689, 0.0, 1.0, 0.3663, 0.03689, 0.0, 1.0, 0.3663, 0.03689, 0.0, 1.0, 0.3663, 0.03689, 0.0, 1.0, 0.3663, 0.03689, 0.0, 1.0, 0.3663, 0.03689, 0.0, 1.0, 0.3663, 0.03689, 0.0, 1.0, 0.3663, 0.03689, 0.0, 1.0, 0.3663, 0.03689, 0.0, 1.0, 0.3663, 0.03689, 0.0, 1.0, 0.3663, 0.03689, 0.0, 1.0, 0.3663, 0.03689, 0.0, 1.0, 0.3663, 0.03689, 0.0, 1.0, 0.3663, 0.03689, 0.0, 1.0, 0.3663, 0.03689, 0.0, 1.0, 0.3663, 0.03689, 0.0, 1.0, 0.3663, 0.03689, 0.0, 1.0, 0.3663, 0.03689, 0.0, 1.0, 0.3663, 0.03689, 0.0, 1.0, 0.3663, 0.03689, 0.0, 1.0, 0.3663, 0.03689, 0.0, 1.0, 0.3663, 0.03689, 0.0, 1.0, 0.3663, 0.03689, 0.0, 1.0, 0.3663, 0.03689, 0.0, 1.0, 0.3663, 0.03689, 0.0, 1.0, 0.3663, 0.03689, 0.0, 1.0, 0.3663, 0.03689, 0.0, 1.0, 0.3663, 0.03689, 0.0, 1.0, 0.3663, 0.03689, 0.0, 1.0, 0.3663, 0.03689, 0.0, 1.0, 0.3663, 0.03689, 0.0, 1.0, 0.3663, 0.03689, 0.0, 1.0, 0.3663, 0.03689, 0.0, 1.0, 0.3663, 0.03689, 0.0, 1.0, 0.3663, 0.03689, 0.0, 1.0, 0.3663, 0.03689, 0.0, 1.0, 0.3663, 0.03689, 0.0, 1.0, 0.3663, 0.03689, 0.0, 1.0, 0.3663, 0.03689, 0.0, 1.0, 0.3663, 0.03689, 0.0, 1.0, 0.3663, 0.03689, 0.0, 1.0, 0.3663, 0.03689, 0.0, 1.0, 0.3663, 0.03689, 0.0, 1.0, 0.3663, 0.03689, 0.0, 1.0, 0.3663, 0.03689, 0.0, 1.0, 0.3663, 0.03689, 0.0, 1.0, 0.3663, 0.03689, 0.0, 1.0, 0.3663, 0.03689, 0.0, 1.0, 0.3663, 0.03689, 0.0, 1.0, 0.3663, 0.03689, 0.0, 1.0, 0.3663, 0.03689, 0.0, 1.0, 0.3663, 0.03689, 0.0, 1.0, 0.3663, 0.03689, 0.0, 1.0, 0.3663, 0.03689, 0.0, 1.0, 0.3663, 0.03689, 0.0, 1.0, 0.3663, 0.03689, 0.0, 1.0, 0.3663, 0.03689, 0.0, 1.0, 0.3663, 0.03689, 0.0, 1.0, 0.3663, 0.03689, 0.0, 1.0, 0.3663, 0.03689, 0.0, 1.0, 0.3663, 0.03689, 0.0, 1.0, 0.3663, 0.03689, 0.0, 1.0, 0.3663, 0.03689, 0.0, 1.0, 0.3663, 0.03689, 0.0, 1.0, 0.3663, 0.03689, 0.0, 1.0, 0.3663, 0.03689, 0.0, 1.0, 0.3663, 0.03689, 0.0, 1.0, 0.3663, 0.03689, 0.0, 1.0, 0.3663, 0.03689, 0.0, 1.0, 0.3663, 0.03689, 0.0, 1.0, 0.3663, 0.03689, 0.0, 1.0, 0.3663, 0.03689, 0.0, 1.0, 0.3663, 0.03689, 0.0, 1.0, 0.3663, 0.03689, 0.0, 1.0, 0.3663, 0.03689, 0.0, 1.0, 0.3663, 0.03689, 0.0, 1.0, 0.3663, 0.03689, 0.0, 1.0, 0.3663, 0.03689, 0.0, 1.0, 0.3663, 0.03689, 0.0, 1.0, 0.3663, 0.03689, 0.0, 1.0, 0.3663, 0.03689, 0.0, 1.0, 0.3663, 0.03689, 0.0, 1.0, 0.3663, 0.03689, 0.0, 1.0, 0.3663, 0.03689, 0.0, 1.0, 0.3663, 0.03689, 0.0, 1.0, 0.3663, 0.03689, 0.0, 1.0, 0.3663, 0.03689, 0.0, 1.0, 0.3663, 0.03689, 0.0, 1.0, 0.3663, 0.03689, 0.0, 1.0, 0.3663, 0.03689, 0.0, 1.0, 0.3663, 0.03689, 0.0, 1.0, 0.3663, 0.03689, 0.0, 1.0, 0.3663, 0.03689, 0.0, 1.0, 0.3663, 0.03689, 0.0, 1.0, 0.3663, 0.03689, 0.0, 1.0, 0.3663, 0.03689, 0.0, 1.0, 0.3663, 0.03689, 0.0, 1.0, 0.3663, 0.03689, 0.0, 1.0, 0.3663, 0.03689, 0.0, 1.0, 0.3663, 0.03689, 0.0, 1.0, 0.3663, 0.03689, 0.0, 1.0, 0.3663, 0.03689, 0.0, 1.0, 0.3663, 0.03689, 0.0, 1.0, 0.3663, 0.03689, 0.0, 1.0, 0.3663, 0.03689, 0.0, 1.0, 0.3663, 0.03689, 0.0, 1.0, 0.3663, 0.03689, 0.0, 1.0, 0.3663, 0.03689, 0.0, 1.0, 0.3663, 0.03689, 0.0, 1.0, 0.3663, 0.03689, 0.0, 1.0, 0.3663, 0.03689, 0.0, 1.0, 0.3663, 0.03689, 0.0, 1.0, 0.3663, 0.03689, 0.0, 1.0, 0.3663, 0.03689, 0.0, 1.0, 0.3663, 0.03689, 0.0, 1.0, 0.3663, 0.03689, 0.0, 1.0, 0.3663, 0.03689, 0.0, 1.0, 0.3663, 0.03689, 0.0, 1.0, 0.3663, 0.03689, 0.0, 1.0, 0.3663, 0.03689, 0.0, 1.0, 0.2542, 0.003347, 0.0, 1.0, 0.2542, 0.003347, 0.0, 1.0, 0.2542, 0.003347, 0.0, 1.0, 0.2542, 0.003347, 0.0, 1.0, 0.3663, 0.03689, 0.0, 1.0, 0.3663, 0.03689, 0.0, 1.0, 0.3663, 0.03689, 0.0, 1.0, 0.3663, 0.03689, 0.0, 1.0, 0.3663, 0.03689, 0.0, 1.0, 0.3663, 0.03689, 0.0, 1.0, 0.3663, 0.03689, 0.0, 1.0, 0.3663, 0.03689, 0.0, 1.0, 0.2542, 0.003347, 0.0, 1.0, 0.2542, 0.003347, 0.0, 1.0, 0.2542, 0.003347, 0.0, 1.0, 0.2542, 0.003347, 0.0, 1.0, 0.3663, 0.03689, 0.0, 1.0, 0.3663, 0.03689, 0.0, 1.0, 0.3663, 0.03689, 0.0, 1.0, 0.3663, 0.03689, 0.0, 1.0, 0.3663, 0.03689, 0.0, 1.0, 0.3663, 0.03689, 0.0, 1.0, 0.3663, 0.03689, 0.0, 1.0, 0.3663, 0.03689, 0.0, 1.0, 0.3663, 0.03689, 0.0, 1.0, 0.3663, 0.03689, 0.0, 1.0, 0.3663, 0.03689, 0.0, 1.0, 0.3663, 0.03689, 0.0, 1.0, 0.3663, 0.03689, 0.0, 1.0, 0.3663, 0.03689, 0.0, 1.0, 0.3663, 0.03689, 0.0, 1.0, 0.3663, 0.03689, 0.0, 1.0, 0.3663, 0.03689, 0.0, 1.0, 0.3663, 0.03689, 0.0, 1.0, 0.3663, 0.03689, 0.0, 1.0, 0.3663, 0.03689, 0.0, 1.0, 0.3663, 0.03689, 0.0, 1.0, 0.3663, 0.03689, 0.0, 1.0, 0.3663, 0.03689, 0.0, 1.0, 0.3663, 0.03689, 0.0, 1.0, 0.3663, 0.03689, 0.0, 1.0, 0.3663, 0.03689, 0.0, 1.0, 0.3663, 0.03689, 0.0, 1.0, 0.3663, 0.03689, 0.0, 1.0, 0.3663, 0.03689, 0.0, 1.0, 0.3663, 0.03689, 0.0, 1.0, 0.3663, 0.03689, 0.0, 1.0, 0.3663, 0.03689, 0.0, 1.0, 0.3663, 0.03689, 0.0, 1.0, 0.3663, 0.03689, 0.0, 1.0, 0.3663, 0.03689, 0.0, 1.0, 0.3663, 0.03689, 0.0, 1.0, 0.3663, 0.03689, 0.0, 1.0, 0.3663, 0.03689, 0.0, 1.0, 0.3663, 0.03689, 0.0, 1.0, 0.3663, 0.03689, 0.0, 1.0, 0.3663, 0.03689, 0.0, 1.0, 0.3663, 0.03689, 0.0, 1.0, 0.3663, 0.03689, 0.0, 1.0, 0.3663, 0.03689, 0.0, 1.0, 0.3663, 0.03689, 0.0, 1.0, 0.3663, 0.03689, 0.0, 1.0, 0.3663, 0.03689, 0.0, 1.0, 0.3663, 0.03689, 0.0, 1.0, 0.3663, 0.03689, 0.0, 1.0, 0.3663, 0.03689, 0.0, 1.0, 0.3663, 0.03689, 0.0, 1.0, 0.3663, 0.03689, 0.0, 1.0, 0.3663, 0.03689, 0.0, 1.0, 0.3663, 0.03689, 0.0, 1.0, 0.3663, 0.03689, 0.0, 1.0, 0.3663, 0.03689, 0.0, 1.0, 0.3663, 0.03689, 0.0, 1.0, 0.3663, 0.03689, 0.0, 1.0, 0.3663, 0.03689, 0.0, 1.0, 0.3663, 0.03689, 0.0, 1.0, 0.3663, 0.03689, 0.0, 1.0, 0.3663, 0.03689, 0.0, 1.0, 0.3663, 0.03689, 0.0, 1.0, 0.3663, 0.03689, 0.0, 1.0, 0.3663, 0.03689, 0.0, 1.0, 0.3663, 0.03689, 0.0, 1.0, 0.3663, 0.03689, 0.0, 1.0, 0.3663, 0.03689, 0.0, 1.0, 0.3663, 0.03689, 0.0, 1.0, 0.3663, 0.03689, 0.0, 1.0, 0.3663, 0.03689, 0.0, 1.0, 0.3663, 0.03689, 0.0, 1.0, 0.3663, 0.03689, 0.0, 1.0, 0.3663, 0.03689, 0.0, 1.0, 0.3663, 0.03689, 0.0, 1.0, 0.3663, 0.03689, 0.0, 1.0, 0.3663, 0.03689, 0.0, 1.0, 0.3663, 0.03689, 0.0, 1.0, 0.3663, 0.03689, 0.0, 1.0, 0.3663, 0.03689, 0.0, 1.0, 0.3663, 0.03689, 0.0, 1.0, 0.3663, 0.03689, 0.0, 1.0, 0.3663, 0.03689, 0.0, 1.0, 0.3663, 0.03689, 0.0, 1.0, 0.3663, 0.03689, 0.0, 1.0, 0.3663, 0.03689, 0.0, 1.0, 0.3663, 0.03689, 0.0, 1.0, 0.3663, 0.03689, 0.0, 1.0, 0.3663, 0.03689, 0.0, 1.0, 0.3663, 0.03689, 0.0, 1.0, 0.3663, 0.03689, 0.0, 1.0, 0.3663, 0.03689, 0.0, 1.0, 0.3663, 0.03689, 0.0, 1.0, 0.3663, 0.03689, 0.0, 1.0, 0.3663, 0.03689, 0.0, 1.0, 0.3663, 0.03689, 0.0, 1.0])
me_berserker_s_eyepatch.use_remesh_preserve_volume = False
me_berserker_s_eyepatch.use_remesh_preserve_attributes = False
me_berserker_s_eyepatch.use_mirror_vertex_groups = False
me_berserker_s_eyepatch.update()

# ---- objects
ob_berserker_s_eyepatch = bpy.data.objects.new("Berserker's EyePatch", me_berserker_s_eyepatch)

# ---- transforms, parenting, visibility, modifiers, constraints
ob_berserker_s_eyepatch.location = (0.0, 0.0, 0.0)
ob_berserker_s_eyepatch.lineart.crease_threshold = 0.0

# ---- collection membership
col_collection_1.objects.link(ob_berserker_s_eyepatch)
col_collection_2.objects.link(ob_berserker_s_eyepatch)
col_collection_3.objects.link(ob_berserker_s_eyepatch)
col_collection_4.objects.link(ob_berserker_s_eyepatch)
col_collection_5.objects.link(ob_berserker_s_eyepatch)
col_collection_6.objects.link(ob_berserker_s_eyepatch)
col_collection_7.objects.link(ob_berserker_s_eyepatch)
col_collection_8.objects.link(ob_berserker_s_eyepatch)
col_collection_9.objects.link(ob_berserker_s_eyepatch)
col_collection_10.objects.link(ob_berserker_s_eyepatch)
col_collection_11.objects.link(ob_berserker_s_eyepatch)
col_collection_12.objects.link(ob_berserker_s_eyepatch)
col_collection_13.objects.link(ob_berserker_s_eyepatch)
col_collection_14.objects.link(ob_berserker_s_eyepatch)
col_collection_15.objects.link(ob_berserker_s_eyepatch)
col_collection_16.objects.link(ob_berserker_s_eyepatch)
col_collection_17.objects.link(ob_berserker_s_eyepatch)
col_collection_18.objects.link(ob_berserker_s_eyepatch)
col_collection_19.objects.link(ob_berserker_s_eyepatch)
col_collection_20.objects.link(ob_berserker_s_eyepatch)

# ---- scene / render settings (as saved in the file)
scene.frame_start = 1; scene.frame_end = 250; scene.frame_set(1)
scene.render.engine = 'BLENDER_EEVEE_NEXT'
scene.render.resolution_percentage = 50
scene.render.dither_intensity = 0.0
scene.cycles.use_denoising = False
scene.cycles.samples = 128
scene.cycles.sampling_pattern = 'TABULATED_SOBOL'
scene.cycles.use_adaptive_sampling = False
scene.cycles.use_light_tree = False
scene.cycles.blur_glossy = 0.0
scene.cycles.sample_clamp_indirect = 0.0
scene.view_settings.view_transform = 'Standard'
bpy.context.view_layer.update()

# ---- added for rendering (the .blend has no active camera and no usable light): camera, sun
cam_auto = bpy.data.cameras.new('AutoCamera')
cam_auto.lens = 50.0
cam_auto.sensor_width = 36.0
cam_auto.clip_end = 1000.0
ob_auto_camera = bpy.data.objects.new('AutoCamera', cam_auto)
scene.collection.objects.link(ob_auto_camera)
ob_auto_camera.location = (0.881608, -1.07462, 0.687127)
ob_auto_camera.rotation_euler = (1.09748, -7.21219e-08, 0.694738)
scene.camera = ob_auto_camera
light_auto_sun = bpy.data.lights.new('AutoSun', 'SUN')
light_auto_sun.energy = 3.0
light_auto_sun.angle = 0.0523599
ob_auto_sun = bpy.data.objects.new('AutoSun', light_auto_sun)
scene.collection.objects.link(ob_auto_sun)
ob_auto_sun.rotation_euler = (0.872665, 0.174533, 0.523599)
bpy.context.view_layer.update()
